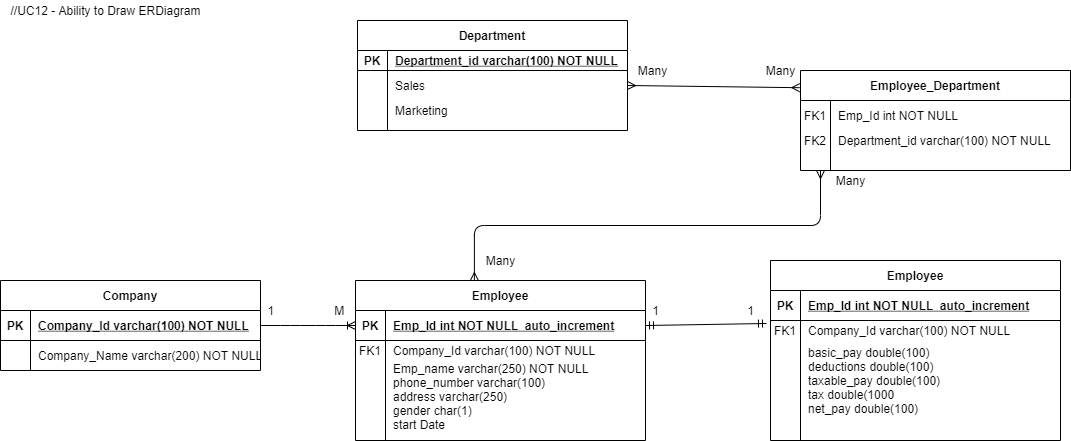

The diagram above was exported from draw.io. Its source (the exported page's mxGraphModel, read from the mxfile embedded in the PNG):
<mxGraphModel dx="1062" dy="523" grid="1" gridSize="10" guides="1" tooltips="1" connect="1" arrows="1" fold="1" page="1" pageScale="1" pageWidth="850" pageHeight="1100" math="0" shadow="0" extFonts="Permanent Marker^https://fonts.googleapis.com/css?family=Permanent+Marker">
  <root>
    <mxCell id="0" />
    <mxCell id="1" parent="0" />
    <mxCell id="5sY5a4hO0ewkzHWWAbGa-12" value="Department" style="shape=table;startSize=30;container=1;collapsible=1;childLayout=tableLayout;fixedRows=1;rowLines=0;fontStyle=1;align=center;resizeLast=1;" vertex="1" parent="1">
      <mxGeometry x="357" y="60" width="270" height="110" as="geometry" />
    </mxCell>
    <mxCell id="5sY5a4hO0ewkzHWWAbGa-13" value="" style="shape=partialRectangle;collapsible=0;dropTarget=0;pointerEvents=0;fillColor=none;points=[[0,0.5],[1,0.5]];portConstraint=eastwest;top=0;left=0;right=0;bottom=1;" vertex="1" parent="5sY5a4hO0ewkzHWWAbGa-12">
      <mxGeometry y="30" width="270" height="20" as="geometry" />
    </mxCell>
    <mxCell id="5sY5a4hO0ewkzHWWAbGa-14" value="PK" style="shape=partialRectangle;overflow=hidden;connectable=0;fillColor=none;top=0;left=0;bottom=0;right=0;fontStyle=1;" vertex="1" parent="5sY5a4hO0ewkzHWWAbGa-13">
      <mxGeometry width="30" height="20" as="geometry" />
    </mxCell>
    <mxCell id="5sY5a4hO0ewkzHWWAbGa-15" value="Department_id varchar(100) NOT NULL " style="shape=partialRectangle;overflow=hidden;connectable=0;fillColor=none;top=0;left=0;bottom=0;right=0;align=left;spacingLeft=6;fontStyle=5;" vertex="1" parent="5sY5a4hO0ewkzHWWAbGa-13">
      <mxGeometry x="30" width="240" height="20" as="geometry" />
    </mxCell>
    <mxCell id="5sY5a4hO0ewkzHWWAbGa-16" value="" style="shape=partialRectangle;collapsible=0;dropTarget=0;pointerEvents=0;fillColor=none;points=[[0,0.5],[1,0.5]];portConstraint=eastwest;top=0;left=0;right=0;bottom=0;" vertex="1" parent="5sY5a4hO0ewkzHWWAbGa-12">
      <mxGeometry y="50" width="270" height="30" as="geometry" />
    </mxCell>
    <mxCell id="5sY5a4hO0ewkzHWWAbGa-17" value="" style="shape=partialRectangle;overflow=hidden;connectable=0;fillColor=none;top=0;left=0;bottom=0;right=0;" vertex="1" parent="5sY5a4hO0ewkzHWWAbGa-16">
      <mxGeometry width="30" height="30" as="geometry" />
    </mxCell>
    <mxCell id="5sY5a4hO0ewkzHWWAbGa-18" value="Sales" style="shape=partialRectangle;overflow=hidden;connectable=0;fillColor=none;top=0;left=0;bottom=0;right=0;align=left;spacingLeft=6;" vertex="1" parent="5sY5a4hO0ewkzHWWAbGa-16">
      <mxGeometry x="30" width="240" height="30" as="geometry" />
    </mxCell>
    <mxCell id="5sY5a4hO0ewkzHWWAbGa-19" value="" style="shape=partialRectangle;collapsible=0;dropTarget=0;pointerEvents=0;fillColor=none;points=[[0,0.5],[1,0.5]];portConstraint=eastwest;top=0;left=0;right=0;bottom=0;" vertex="1" parent="5sY5a4hO0ewkzHWWAbGa-12">
      <mxGeometry y="80" width="270" height="20" as="geometry" />
    </mxCell>
    <mxCell id="5sY5a4hO0ewkzHWWAbGa-20" value="" style="shape=partialRectangle;overflow=hidden;connectable=0;fillColor=none;top=0;left=0;bottom=0;right=0;" vertex="1" parent="5sY5a4hO0ewkzHWWAbGa-19">
      <mxGeometry width="30" height="20" as="geometry" />
    </mxCell>
    <mxCell id="5sY5a4hO0ewkzHWWAbGa-21" value="Marketing" style="shape=partialRectangle;overflow=hidden;connectable=0;fillColor=none;top=0;left=0;bottom=0;right=0;align=left;spacingLeft=6;" vertex="1" parent="5sY5a4hO0ewkzHWWAbGa-19">
      <mxGeometry x="30" width="240" height="20" as="geometry" />
    </mxCell>
    <mxCell id="5sY5a4hO0ewkzHWWAbGa-30" value="Company" style="shape=table;startSize=30;container=1;collapsible=1;childLayout=tableLayout;fixedRows=1;rowLines=0;fontStyle=1;align=center;resizeLast=1;" vertex="1" parent="1">
      <mxGeometry y="320" width="260" height="90" as="geometry" />
    </mxCell>
    <mxCell id="5sY5a4hO0ewkzHWWAbGa-31" value="" style="shape=partialRectangle;collapsible=0;dropTarget=0;pointerEvents=0;fillColor=none;points=[[0,0.5],[1,0.5]];portConstraint=eastwest;top=0;left=0;right=0;bottom=1;" vertex="1" parent="5sY5a4hO0ewkzHWWAbGa-30">
      <mxGeometry y="30" width="260" height="30" as="geometry" />
    </mxCell>
    <mxCell id="5sY5a4hO0ewkzHWWAbGa-32" value="PK" style="shape=partialRectangle;overflow=hidden;connectable=0;fillColor=none;top=0;left=0;bottom=0;right=0;fontStyle=1;" vertex="1" parent="5sY5a4hO0ewkzHWWAbGa-31">
      <mxGeometry width="30" height="30" as="geometry" />
    </mxCell>
    <mxCell id="5sY5a4hO0ewkzHWWAbGa-33" value="Company_Id varchar(100) NOT NULL " style="shape=partialRectangle;overflow=hidden;connectable=0;fillColor=none;top=0;left=0;bottom=0;right=0;align=left;spacingLeft=6;fontStyle=5;" vertex="1" parent="5sY5a4hO0ewkzHWWAbGa-31">
      <mxGeometry x="30" width="230" height="30" as="geometry" />
    </mxCell>
    <mxCell id="5sY5a4hO0ewkzHWWAbGa-34" value="" style="shape=partialRectangle;collapsible=0;dropTarget=0;pointerEvents=0;fillColor=none;points=[[0,0.5],[1,0.5]];portConstraint=eastwest;top=0;left=0;right=0;bottom=0;" vertex="1" parent="5sY5a4hO0ewkzHWWAbGa-30">
      <mxGeometry y="60" width="260" height="30" as="geometry" />
    </mxCell>
    <mxCell id="5sY5a4hO0ewkzHWWAbGa-35" value="" style="shape=partialRectangle;overflow=hidden;connectable=0;fillColor=none;top=0;left=0;bottom=0;right=0;" vertex="1" parent="5sY5a4hO0ewkzHWWAbGa-34">
      <mxGeometry width="30" height="30" as="geometry" />
    </mxCell>
    <mxCell id="5sY5a4hO0ewkzHWWAbGa-36" value="Company_Name varchar(200) NOT NULL" style="shape=partialRectangle;overflow=hidden;connectable=0;fillColor=none;top=0;left=0;bottom=0;right=0;align=left;spacingLeft=6;" vertex="1" parent="5sY5a4hO0ewkzHWWAbGa-34">
      <mxGeometry x="30" width="230" height="30" as="geometry" />
    </mxCell>
    <mxCell id="5sY5a4hO0ewkzHWWAbGa-37" value="Employee" style="shape=table;startSize=30;container=1;collapsible=1;childLayout=tableLayout;fixedRows=1;rowLines=0;fontStyle=1;align=center;resizeLast=1;" vertex="1" parent="1">
      <mxGeometry x="355" y="320" width="290" height="160" as="geometry" />
    </mxCell>
    <mxCell id="5sY5a4hO0ewkzHWWAbGa-38" value="" style="shape=partialRectangle;collapsible=0;dropTarget=0;pointerEvents=0;fillColor=none;points=[[0,0.5],[1,0.5]];portConstraint=eastwest;top=0;left=0;right=0;bottom=1;" vertex="1" parent="5sY5a4hO0ewkzHWWAbGa-37">
      <mxGeometry y="30" width="290" height="30" as="geometry" />
    </mxCell>
    <mxCell id="5sY5a4hO0ewkzHWWAbGa-39" value="PK" style="shape=partialRectangle;overflow=hidden;connectable=0;fillColor=none;top=0;left=0;bottom=0;right=0;fontStyle=1;" vertex="1" parent="5sY5a4hO0ewkzHWWAbGa-38">
      <mxGeometry width="30" height="30" as="geometry" />
    </mxCell>
    <mxCell id="5sY5a4hO0ewkzHWWAbGa-40" value="Emp_Id int NOT NULL  auto_increment" style="shape=partialRectangle;overflow=hidden;connectable=0;fillColor=none;top=0;left=0;bottom=0;right=0;align=left;spacingLeft=6;fontStyle=5;" vertex="1" parent="5sY5a4hO0ewkzHWWAbGa-38">
      <mxGeometry x="30" width="260" height="30" as="geometry" />
    </mxCell>
    <mxCell id="5sY5a4hO0ewkzHWWAbGa-41" value="" style="shape=partialRectangle;collapsible=0;dropTarget=0;pointerEvents=0;fillColor=none;points=[[0,0.5],[1,0.5]];portConstraint=eastwest;top=0;left=0;right=0;bottom=0;" vertex="1" parent="5sY5a4hO0ewkzHWWAbGa-37">
      <mxGeometry y="60" width="290" height="20" as="geometry" />
    </mxCell>
    <mxCell id="5sY5a4hO0ewkzHWWAbGa-42" value="FK1" style="shape=partialRectangle;overflow=hidden;connectable=0;fillColor=none;top=0;left=0;bottom=0;right=0;" vertex="1" parent="5sY5a4hO0ewkzHWWAbGa-41">
      <mxGeometry width="30" height="20" as="geometry" />
    </mxCell>
    <mxCell id="5sY5a4hO0ewkzHWWAbGa-43" value="Company_Id varchar(100) NOT NULL" style="shape=partialRectangle;overflow=hidden;connectable=0;fillColor=none;top=0;left=0;bottom=0;right=0;align=left;spacingLeft=6;" vertex="1" parent="5sY5a4hO0ewkzHWWAbGa-41">
      <mxGeometry x="30" width="260" height="20" as="geometry" />
    </mxCell>
    <mxCell id="5sY5a4hO0ewkzHWWAbGa-44" value="" style="shape=partialRectangle;collapsible=0;dropTarget=0;pointerEvents=0;fillColor=none;points=[[0,0.5],[1,0.5]];portConstraint=eastwest;top=0;left=0;right=0;bottom=0;" vertex="1" parent="5sY5a4hO0ewkzHWWAbGa-37">
      <mxGeometry y="80" width="290" height="70" as="geometry" />
    </mxCell>
    <mxCell id="5sY5a4hO0ewkzHWWAbGa-45" value="" style="shape=partialRectangle;overflow=hidden;connectable=0;fillColor=none;top=0;left=0;bottom=0;right=0;" vertex="1" parent="5sY5a4hO0ewkzHWWAbGa-44">
      <mxGeometry width="30" height="70" as="geometry" />
    </mxCell>
    <mxCell id="5sY5a4hO0ewkzHWWAbGa-46" value="Emp_name varchar(250) NOT NULL&#10;phone_number varchar(100)&#10;address varchar(250)&#10;gender char(1)&#10;start Date&#10;" style="shape=partialRectangle;overflow=hidden;connectable=0;fillColor=none;top=0;left=0;bottom=0;right=0;align=left;spacingLeft=6;" vertex="1" parent="5sY5a4hO0ewkzHWWAbGa-44">
      <mxGeometry x="30" width="260" height="70" as="geometry" />
    </mxCell>
    <mxCell id="5sY5a4hO0ewkzHWWAbGa-47" value="" style="edgeStyle=entityRelationEdgeStyle;fontSize=12;html=1;endArrow=ERoneToMany;exitX=1;exitY=0.5;exitDx=0;exitDy=0;entryX=0;entryY=0.5;entryDx=0;entryDy=0;" edge="1" parent="1" source="5sY5a4hO0ewkzHWWAbGa-31" target="5sY5a4hO0ewkzHWWAbGa-38">
      <mxGeometry width="100" height="100" relative="1" as="geometry">
        <mxPoint x="370" y="350" as="sourcePoint" />
        <mxPoint x="470" y="250" as="targetPoint" />
      </mxGeometry>
    </mxCell>
    <mxCell id="5sY5a4hO0ewkzHWWAbGa-56" value="&amp;nbsp;1&amp;nbsp; &amp;nbsp; &amp;nbsp; &amp;nbsp; &amp;nbsp; &amp;nbsp; &amp;nbsp; &amp;nbsp; &amp;nbsp; M&amp;nbsp;&amp;nbsp;" style="text;html=1;align=center;verticalAlign=middle;resizable=0;points=[];autosize=1;strokeColor=none;" vertex="1" parent="1">
      <mxGeometry x="257" y="340" width="100" height="20" as="geometry" />
    </mxCell>
    <mxCell id="5sY5a4hO0ewkzHWWAbGa-61" value="1" style="text;html=1;align=center;verticalAlign=middle;resizable=0;points=[];autosize=1;strokeColor=none;" vertex="1" parent="1">
      <mxGeometry x="645" y="340" width="20" height="20" as="geometry" />
    </mxCell>
    <mxCell id="5sY5a4hO0ewkzHWWAbGa-62" value="1" style="text;html=1;align=center;verticalAlign=middle;resizable=0;points=[];autosize=1;strokeColor=none;" vertex="1" parent="1">
      <mxGeometry x="740" y="340" width="20" height="20" as="geometry" />
    </mxCell>
    <mxCell id="5sY5a4hO0ewkzHWWAbGa-63" value="//UC12 - Ability to Draw ERDiagram" style="text;html=1;align=center;verticalAlign=middle;resizable=0;points=[];autosize=1;strokeColor=none;" vertex="1" parent="1">
      <mxGeometry y="40" width="210" height="20" as="geometry" />
    </mxCell>
    <mxCell id="5sY5a4hO0ewkzHWWAbGa-64" value="" style="fontSize=12;html=1;endArrow=ERmandOne;startArrow=ERmandOne;exitX=1;exitY=0.5;exitDx=0;exitDy=0;" edge="1" parent="1" source="5sY5a4hO0ewkzHWWAbGa-38">
      <mxGeometry width="100" height="100" relative="1" as="geometry">
        <mxPoint x="645" y="368" as="sourcePoint" />
        <mxPoint x="766" y="363" as="targetPoint" />
        <Array as="points" />
      </mxGeometry>
    </mxCell>
    <mxCell id="5sY5a4hO0ewkzHWWAbGa-67" value="Employee_Department" style="shape=table;startSize=30;container=1;collapsible=1;childLayout=tableLayout;fixedRows=1;rowLines=0;fontStyle=1;align=center;resizeLast=1;" vertex="1" parent="1">
      <mxGeometry x="800" y="110" width="270" height="100" as="geometry" />
    </mxCell>
    <mxCell id="5sY5a4hO0ewkzHWWAbGa-71" value="" style="shape=partialRectangle;collapsible=0;dropTarget=0;pointerEvents=0;fillColor=none;points=[[0,0.5],[1,0.5]];portConstraint=eastwest;top=0;left=0;right=0;bottom=0;" vertex="1" parent="5sY5a4hO0ewkzHWWAbGa-67">
      <mxGeometry y="30" width="270" height="30" as="geometry" />
    </mxCell>
    <mxCell id="5sY5a4hO0ewkzHWWAbGa-72" value="FK1" style="shape=partialRectangle;overflow=hidden;connectable=0;fillColor=none;top=0;left=0;bottom=0;right=0;" vertex="1" parent="5sY5a4hO0ewkzHWWAbGa-71">
      <mxGeometry width="30" height="30" as="geometry" />
    </mxCell>
    <mxCell id="5sY5a4hO0ewkzHWWAbGa-73" value="Emp_Id int NOT NULL" style="shape=partialRectangle;overflow=hidden;connectable=0;fillColor=none;top=0;left=0;bottom=0;right=0;align=left;spacingLeft=6;" vertex="1" parent="5sY5a4hO0ewkzHWWAbGa-71">
      <mxGeometry x="30" width="240" height="30" as="geometry" />
    </mxCell>
    <mxCell id="5sY5a4hO0ewkzHWWAbGa-74" value="" style="shape=partialRectangle;collapsible=0;dropTarget=0;pointerEvents=0;fillColor=none;points=[[0,0.5],[1,0.5]];portConstraint=eastwest;top=0;left=0;right=0;bottom=0;" vertex="1" parent="5sY5a4hO0ewkzHWWAbGa-67">
      <mxGeometry y="60" width="270" height="20" as="geometry" />
    </mxCell>
    <mxCell id="5sY5a4hO0ewkzHWWAbGa-75" value="FK2" style="shape=partialRectangle;overflow=hidden;connectable=0;fillColor=none;top=0;left=0;bottom=0;right=0;" vertex="1" parent="5sY5a4hO0ewkzHWWAbGa-74">
      <mxGeometry width="30" height="20" as="geometry" />
    </mxCell>
    <mxCell id="5sY5a4hO0ewkzHWWAbGa-76" value="Department_id varchar(100) NOT NULL" style="shape=partialRectangle;overflow=hidden;connectable=0;fillColor=none;top=0;left=0;bottom=0;right=0;align=left;spacingLeft=6;" vertex="1" parent="5sY5a4hO0ewkzHWWAbGa-74">
      <mxGeometry x="30" width="240" height="20" as="geometry" />
    </mxCell>
    <mxCell id="5sY5a4hO0ewkzHWWAbGa-77" value="" style="shape=partialRectangle;collapsible=0;dropTarget=0;pointerEvents=0;fillColor=none;points=[[0,0.5],[1,0.5]];portConstraint=eastwest;top=0;left=0;right=0;bottom=0;" vertex="1" parent="1">
      <mxGeometry x="330" y="70" width="270" height="30" as="geometry" />
    </mxCell>
    <mxCell id="5sY5a4hO0ewkzHWWAbGa-78" value="" style="shape=partialRectangle;overflow=hidden;connectable=0;fillColor=none;top=0;left=0;bottom=0;right=0;" vertex="1" parent="5sY5a4hO0ewkzHWWAbGa-77">
      <mxGeometry width="30" height="30" as="geometry" />
    </mxCell>
    <mxCell id="5sY5a4hO0ewkzHWWAbGa-79" value="" style="shape=partialRectangle;overflow=hidden;connectable=0;fillColor=none;top=0;left=0;bottom=0;right=0;align=left;spacingLeft=6;" vertex="1" parent="5sY5a4hO0ewkzHWWAbGa-77">
      <mxGeometry x="30" width="240" height="30" as="geometry" />
    </mxCell>
    <mxCell id="5sY5a4hO0ewkzHWWAbGa-81" value="" style="fontSize=12;html=1;endArrow=ERmany;startArrow=ERmany;edgeStyle=orthogonalEdgeStyle;exitX=0.41;exitY=0;exitDx=0;exitDy=0;exitPerimeter=0;" edge="1" parent="1" source="5sY5a4hO0ewkzHWWAbGa-37">
      <mxGeometry width="100" height="100" relative="1" as="geometry">
        <mxPoint x="474" y="280" as="sourcePoint" />
        <mxPoint x="820" y="210" as="targetPoint" />
      </mxGeometry>
    </mxCell>
    <mxCell id="5sY5a4hO0ewkzHWWAbGa-82" value="Many" style="text;html=1;align=center;verticalAlign=middle;resizable=0;points=[];autosize=1;strokeColor=none;" vertex="1" parent="1">
      <mxGeometry x="475" y="290" width="50" height="20" as="geometry" />
    </mxCell>
    <mxCell id="5sY5a4hO0ewkzHWWAbGa-83" value="Many" style="text;html=1;align=center;verticalAlign=middle;resizable=0;points=[];autosize=1;strokeColor=none;" vertex="1" parent="1">
      <mxGeometry x="825" y="210" width="50" height="20" as="geometry" />
    </mxCell>
    <mxCell id="5sY5a4hO0ewkzHWWAbGa-84" value="" style="fontSize=12;html=1;endArrow=ERmany;startArrow=ERmany;exitX=1;exitY=0.5;exitDx=0;exitDy=0;entryX=-0.003;entryY=0.172;entryDx=0;entryDy=0;entryPerimeter=0;" edge="1" parent="1" source="5sY5a4hO0ewkzHWWAbGa-16" target="5sY5a4hO0ewkzHWWAbGa-67">
      <mxGeometry width="100" height="100" relative="1" as="geometry">
        <mxPoint x="670" y="140" as="sourcePoint" />
        <mxPoint x="1016.0999999999999" y="30" as="targetPoint" />
      </mxGeometry>
    </mxCell>
    <mxCell id="5sY5a4hO0ewkzHWWAbGa-85" value="Many" style="text;html=1;align=center;verticalAlign=middle;resizable=0;points=[];autosize=1;strokeColor=none;" vertex="1" parent="1">
      <mxGeometry x="627" y="100" width="50" height="20" as="geometry" />
    </mxCell>
    <mxCell id="5sY5a4hO0ewkzHWWAbGa-86" value="Many" style="text;html=1;align=center;verticalAlign=middle;resizable=0;points=[];autosize=1;strokeColor=none;" vertex="1" parent="1">
      <mxGeometry x="755" y="100" width="50" height="20" as="geometry" />
    </mxCell>
    <mxCell id="5sY5a4hO0ewkzHWWAbGa-88" value="Employee" style="shape=table;startSize=30;container=1;collapsible=1;childLayout=tableLayout;fixedRows=1;rowLines=0;fontStyle=1;align=center;resizeLast=1;" vertex="1" parent="1">
      <mxGeometry x="770" y="300" width="290" height="180" as="geometry" />
    </mxCell>
    <mxCell id="5sY5a4hO0ewkzHWWAbGa-89" value="" style="shape=partialRectangle;collapsible=0;dropTarget=0;pointerEvents=0;fillColor=none;points=[[0,0.5],[1,0.5]];portConstraint=eastwest;top=0;left=0;right=0;bottom=1;" vertex="1" parent="5sY5a4hO0ewkzHWWAbGa-88">
      <mxGeometry y="30" width="290" height="30" as="geometry" />
    </mxCell>
    <mxCell id="5sY5a4hO0ewkzHWWAbGa-90" value="PK" style="shape=partialRectangle;overflow=hidden;connectable=0;fillColor=none;top=0;left=0;bottom=0;right=0;fontStyle=1;" vertex="1" parent="5sY5a4hO0ewkzHWWAbGa-89">
      <mxGeometry width="30" height="30" as="geometry" />
    </mxCell>
    <mxCell id="5sY5a4hO0ewkzHWWAbGa-91" value="Emp_Id int NOT NULL  auto_increment" style="shape=partialRectangle;overflow=hidden;connectable=0;fillColor=none;top=0;left=0;bottom=0;right=0;align=left;spacingLeft=6;fontStyle=5;" vertex="1" parent="5sY5a4hO0ewkzHWWAbGa-89">
      <mxGeometry x="30" width="260" height="30" as="geometry" />
    </mxCell>
    <mxCell id="5sY5a4hO0ewkzHWWAbGa-92" value="" style="shape=partialRectangle;collapsible=0;dropTarget=0;pointerEvents=0;fillColor=none;points=[[0,0.5],[1,0.5]];portConstraint=eastwest;top=0;left=0;right=0;bottom=0;" vertex="1" parent="5sY5a4hO0ewkzHWWAbGa-88">
      <mxGeometry y="60" width="290" height="20" as="geometry" />
    </mxCell>
    <mxCell id="5sY5a4hO0ewkzHWWAbGa-93" value="FK1" style="shape=partialRectangle;overflow=hidden;connectable=0;fillColor=none;top=0;left=0;bottom=0;right=0;" vertex="1" parent="5sY5a4hO0ewkzHWWAbGa-92">
      <mxGeometry width="30" height="20" as="geometry" />
    </mxCell>
    <mxCell id="5sY5a4hO0ewkzHWWAbGa-94" value="Company_Id varchar(100) NOT NULL" style="shape=partialRectangle;overflow=hidden;connectable=0;fillColor=none;top=0;left=0;bottom=0;right=0;align=left;spacingLeft=6;" vertex="1" parent="5sY5a4hO0ewkzHWWAbGa-92">
      <mxGeometry x="30" width="260" height="20" as="geometry" />
    </mxCell>
    <mxCell id="5sY5a4hO0ewkzHWWAbGa-95" value="" style="shape=partialRectangle;collapsible=0;dropTarget=0;pointerEvents=0;fillColor=none;points=[[0,0.5],[1,0.5]];portConstraint=eastwest;top=0;left=0;right=0;bottom=0;" vertex="1" parent="5sY5a4hO0ewkzHWWAbGa-88">
      <mxGeometry y="80" width="290" height="80" as="geometry" />
    </mxCell>
    <mxCell id="5sY5a4hO0ewkzHWWAbGa-96" value="" style="shape=partialRectangle;overflow=hidden;connectable=0;fillColor=none;top=0;left=0;bottom=0;right=0;" vertex="1" parent="5sY5a4hO0ewkzHWWAbGa-95">
      <mxGeometry width="30" height="80" as="geometry" />
    </mxCell>
    <mxCell id="5sY5a4hO0ewkzHWWAbGa-97" value="basic_pay double(100)&#10;deductions double(100)&#10;taxable_pay double(100)&#10;tax double(1000&#10;net_pay double(100)" style="shape=partialRectangle;overflow=hidden;connectable=0;fillColor=none;top=0;left=0;bottom=0;right=0;align=left;spacingLeft=6;" vertex="1" parent="5sY5a4hO0ewkzHWWAbGa-95">
      <mxGeometry x="30" width="260" height="80" as="geometry" />
    </mxCell>
  </root>
</mxGraphModel>